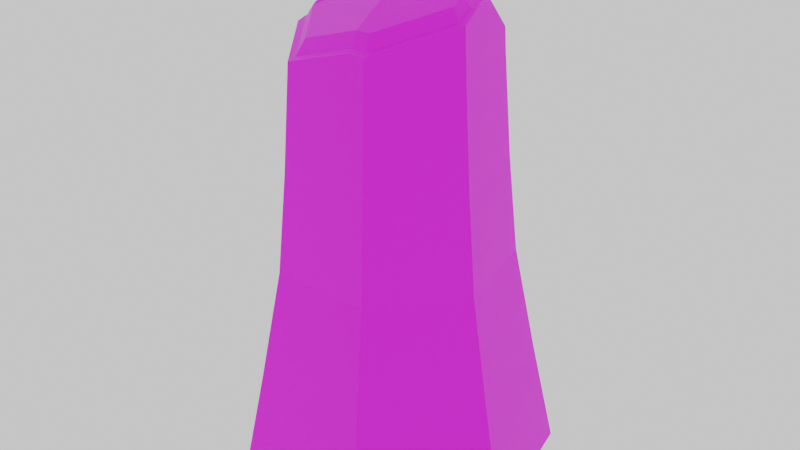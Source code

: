 # Source: Common_Tree_Stump_01.blend  (saved by Blender 2.92.15; exported with 4.5.12 LTS)
import bpy
from mathutils import Matrix  # noqa: F401  (used for matrix-valued properties, if any)

bpy.ops.wm.read_factory_settings(use_empty=True)
scene = bpy.context.scene
scene.name = 'Scene'

# ---- images (referenced by path relative to the original .blend; pixels are not part of the script)
import os
ASSET_DIR = os.environ.get("B2B_ASSET_DIR", "")  # directory of the original .blend (textures are referenced by path, not embedded)
HERE = os.path.dirname(os.path.abspath(__file__))  # packed textures are extracted next to this script under _unpacked/

def load_image(name, relpath, width, height, colorspace="sRGB"):
    """Load a texture the original file referenced (path relative to the .blend, or extracted next to this script)."""
    p = next((c for c in (os.path.join(HERE, relpath), os.path.join(ASSET_DIR, relpath)) if relpath and os.path.exists(c)), "")
    if p:
        img = bpy.data.images.load(p, check_existing=True)
        img.name = name
    else:  # same state as the original file: an image datablock whose file is absent (Cycles renders it pink)
        img = bpy.data.images.new(name, width, height)
        img.source = "FILE"
        img.filepath = "//" + (relpath or name)
    img.colorspace_settings.name = colorspace
    return img
img_mytree_pinus_rings_png = load_image('MyTree_Pinus_Rings.png', 'MyTree_Pinus_Rings.png', 1024, 1024, 'sRGB')

# ---- materials (node trees are filled in below, after node groups)
mat_common_tree_01_trunk = bpy.data.materials.new('Common Tree 01_Trunk')
mat_common_tree_01_trunk.use_transparent_shadow = False

# ---- node groups
ng_auto_smooth = bpy.data.node_groups.new('Auto Smooth', 'GeometryNodeTree')
_s = ng_auto_smooth.interface.new_socket(name='Geometry', in_out='OUTPUT', socket_type='NodeSocketGeometry')
_s = ng_auto_smooth.interface.new_socket(name='Geometry', in_out='INPUT', socket_type='NodeSocketGeometry')
_s = ng_auto_smooth.interface.new_socket(name='Angle', in_out='INPUT', socket_type='NodeSocketFloat')
_s.subtype = 'ANGLE'
_s.min_value = 0.0
_s.max_value = 3.142
ng_auto_smooth.is_modifier = True
_N = ng_auto_smooth.nodes; _L = ng_auto_smooth.links
n0 = _N.new('NodeGroupOutput'); n0.name = 'Group Output'; n0.location = (480, -100)
n1 = _N.new('NodeGroupInput'); n1.name = 'Group Input'; n1.location = (-420, -300)
n2 = _N.new('NodeGroupInput'); n2.name = 'Group Input.001'; n2.location = (-60, -100)
n3 = _N.new('GeometryNodeSetShadeSmooth'); n3.name = 'Set Shade Smooth'; n3.location = (120, -100)
n3.domain = 'EDGE'
n4 = _N.new('GeometryNodeSetShadeSmooth'); n4.name = 'Set Shade Smooth.001'; n4.location = (300, -100)
n5 = _N.new('GeometryNodeInputMeshEdgeAngle'); n5.name = 'Edge Angle'; n5.location = (-420, -220)
n6 = _N.new('GeometryNodeInputEdgeSmooth'); n6.name = 'Is Edge Smooth'; n6.location = (-60, -160)
n7 = _N.new('GeometryNodeInputShadeSmooth'); n7.name = 'Is Face Smooth'; n7.location = (-240, -340)
n8 = _N.new('FunctionNodeBooleanMath'); n8.name = 'Boolean Math'; n8.location = (-60, -220)
n9 = _N.new('FunctionNodeCompare'); n9.name = 'Compare'; n9.location = (-240, -180)
n9.operation = 'LESS_EQUAL'
_L.new(n5.outputs[0], n9.inputs[0])
_L.new(n4.outputs[0], n0.inputs[0])
_L.new(n1.outputs[1], n9.inputs[1])
_L.new(n9.outputs[0], n8.inputs[0])
_L.new(n7.outputs[0], n8.inputs[1])
_L.new(n2.outputs[0], n3.inputs[0])
_L.new(n6.outputs[0], n3.inputs[1])
_L.new(n3.outputs[0], n4.inputs[0])
_L.new(n8.outputs[0], n3.inputs[2])
n0.is_active_output = True

# ---- material node trees
mat_common_tree_01_trunk.use_nodes = True; mat_common_tree_01_trunk.node_tree.nodes.clear()
_N = mat_common_tree_01_trunk.node_tree.nodes; _L = mat_common_tree_01_trunk.node_tree.links
n0 = _N.new('ShaderNodeBsdfPrincipled'); n0.name = 'Principled BSDF'; n0.location = (10, 300)
n0.distribution = 'GGX'
n0.subsurface_method = 'BURLEY'
n0.inputs[3].default_value = 1.45
n0.inputs[27].default_value = (0.0, 0.0, 0.0, 1.0)
n0.inputs[28].default_value = 1.0
n1 = _N.new('ShaderNodeOutputMaterial'); n1.name = 'Material Output'; n1.location = (300, 300)
n2 = _N.new('ShaderNodeTexImage'); n2.name = 'Image Texture'; n2.location = (-297, 231)
n2.image = img_mytree_pinus_rings_png
_L.new(n0.outputs[0], n1.inputs[0])
_L.new(n2.outputs[0], n0.inputs[0])
n1.is_active_output = True

# ---- world
world_world = bpy.data.worlds.new('World'); scene.world = world_world
world_world.use_nodes = True; world_world.node_tree.nodes.clear()
_N = world_world.node_tree.nodes; _L = world_world.node_tree.links
n0 = _N.new('ShaderNodeOutputWorld'); n0.name = 'World Output'; n0.location = (300, 300)
n1 = _N.new('ShaderNodeBackground'); n1.name = 'Background.001'; n1.location = (-161, 293)
_L.new(n1.outputs[0], n0.inputs[0])
n0.is_active_output = True
world_world.color = (0.05088, 0.05088, 0.05088)
world_world.use_sun_shadow = False
world_world.sun_shadow_jitter_overblur = 0.0

# ---- meshes
me_circle = bpy.data.meshes.new('Circle')
me_circle.from_pydata([(0.001778, 0.2527, 0.2147), (-0.1855, 0.1625, 0.2147), (-0.2317, -0.04013, 0.2148), (-0.1021, -0.2026, 0.2148), (0.1057, -0.2026, 0.2148), (0.2353, -0.04013, 0.2147), (0.189, 0.1625, 0.2147), (0.001788, 0.3487, -0.2352), (-0.2606, 0.2224, -0.2352), (-0.3254, -0.0615, -0.2352), (-0.1438, -0.2892, -0.2352), (0.1474, -0.2892, -0.2352), (0.3289, -0.0615, -0.2352), (0.2641, 0.2224, -0.2352), (0.1596, 0.1388, 0.6208), (0.1987, -0.03257, 0.6209), (0.08911, -0.17, 0.6211), (-0.08668, -0.17, 0.6212), (-0.1963, -0.03257, 0.6211), (-0.1572, 0.1388, 0.6209), (0.1725, 0.1492, 0.4142), (0.09641, -0.1843, 0.4144), (-0.2118, -0.03585, 0.4144), (0.001486, 0.2316, 0.4142), (0.2148, -0.03585, 0.4143), (-0.09343, -0.1843, 0.4145), (-0.1695, 0.1492, 0.4143), (0.2252, 0.1913, -0.01025), (0.001783, 0.2989, -0.01025), (0.1258, -0.2443, -0.01025), (0.2803, -0.05041, -0.01025), (-0.2768, -0.05041, -0.01025), (-0.1222, -0.2443, -0.01025), (-0.2216, 0.1913, -0.01025), (0.1782, -0.02834, 0.7153), (0.08091, -0.1537, 0.6752), (0.1675, 0.0152, 0.7297), (-0.1797, -0.02943, 0.6539), (-0.08012, -0.1558, 0.6346), (0.05117, -0.1537, 0.6756), (-0.1778, -0.0212, 0.6611), (-0.1445, 0.1277, 0.6618), (-0.0989, 0.1482, 0.6911), (-0.00521, 0.1976, 0.6306), (0.02106, 0.1915, 0.6327), (0.1448, 0.1294, 0.6764), (0.001802, 0.2013, 0.6258), (0.1689, 0.0722, 0.7302), (0.08784, -0.1675, 0.6708), (0.1935, -0.03151, 0.7143), (0.1812, 0.0184, 0.7302), (-0.08655, -0.1697, 0.6271), (0.05149, -0.1675, 0.6708), (-0.1948, -0.03226, 0.6481), (-0.1558, 0.1377, 0.6523), (-0.1912, -0.01784, 0.6549), (0.02763, 0.2024, 0.6208), (0.001218, 0.2159, 0.6112), (-0.01263, 0.2084, 0.6208), (-0.1051, 0.1603, 0.6832), (0.1551, 0.06985, 0.7321), (0.1575, 0.1371, 0.6667), (0.1607, -0.02132, 0.7375), (0.07236, -0.135, 0.7011), (0.151, 0.01818, 0.7505), (-0.1641, -0.02231, 0.6817), (-0.07374, -0.137, 0.6642), (0.04538, -0.1351, 0.7015), (0.00343, 0.02108, 0.751), (-0.1624, -0.01485, 0.6883), (-0.1322, 0.1202, 0.6889), (-0.05535, 0.06701, 0.751), (-0.09078, 0.1389, 0.7155), (-0.005772, 0.1836, 0.6606), (-0.04704, 0.09999, 0.751), (0.01806, 0.1781, 0.6625), (0.1303, 0.1218, 0.7022), (0.0005898, 0.187, 0.6562), (0.1396, 0.06777, 0.7527)], [], [(28, 27, 13, 7), (30, 29, 11, 12), (32, 31, 9, 10), (33, 28, 7, 8), (27, 30, 12, 13), (29, 32, 10, 11), (31, 33, 8, 9), (26, 22, 18, 19), (25, 21, 16, 17), (24, 20, 14, 15), (22, 25, 17, 18), (21, 24, 15, 16), (6, 0, 23, 20), (4, 5, 24, 21), (2, 3, 25, 22), (0, 1, 26, 23), (5, 6, 20, 24), (3, 4, 21, 25), (1, 2, 22, 26), (2, 1, 33, 31), (4, 3, 32, 29), (6, 5, 30, 27), (1, 0, 28, 33), (3, 2, 31, 32), (5, 4, 29, 30), (0, 6, 27, 28), (48, 16, 15, 49), (38, 39, 67, 66), (18, 17, 51, 53), (51, 17, 16, 48, 52), (43, 42, 72, 73), (19, 18, 53, 55, 54), (34, 36, 64, 62), (23, 26, 19, 58, 57), (56, 14, 20, 23, 57), (14, 56, 61), (49, 15, 14, 61, 47, 50), (46, 43, 73, 77), (58, 19, 54, 59), (35, 34, 62, 63), (34, 35, 48, 49), (36, 34, 49, 50), (39, 38, 51, 52), (38, 37, 53, 51), (35, 39, 52, 48), (40, 41, 54, 55), (37, 40, 55, 53), (46, 44, 56, 57), (43, 46, 57, 58), (42, 43, 58, 59), (45, 60, 47, 61), (44, 45, 61, 56), (60, 36, 50, 47), (41, 42, 59, 54), (67, 63, 62, 64, 68), (69, 65, 66, 67, 68, 71), (75, 77, 73, 72, 74, 78, 76), (72, 70, 69, 71, 74), (74, 71, 68, 64, 78), (60, 45, 76, 78), (37, 38, 66, 65), (45, 44, 75, 76), (39, 35, 63, 67), (36, 60, 78, 64), (41, 40, 69, 70), (42, 41, 70, 72), (40, 37, 65, 69), (44, 46, 77, 75)])
_k = set([(34, 35), (34, 36), (34, 62), (35, 39), (35, 63), (36, 60), (36, 64), (37, 38), (37, 40), (37, 65), (38, 39), (38, 66), (39, 67), (40, 41), (40, 69), (41, 42), (41, 70), (42, 43), (42, 72), (43, 46), (43, 73), (44, 45), (44, 46), (44, 75), (45, 60), (45, 76), (46, 77), (47, 50), (47, 61), (48, 49), (48, 52), (49, 50), (51, 52), (51, 53), (53, 55), (54, 55), (54, 59), (56, 57), (56, 61), (57, 58), (58, 59), (60, 78), (62, 63), (62, 64), (63, 67), (64, 68), (64, 78), (65, 66), (65, 69), (66, 67), (67, 68), (68, 71), (69, 70), (69, 71), (70, 72), (71, 74), (72, 73), (72, 74), (73, 77), (74, 78), (75, 76), (75, 77), (76, 78)])
me_circle.attributes.new('sharp_edge', 'BOOLEAN', 'EDGE').data.foreach_set('value', [ (min(e.vertices), max(e.vertices)) in _k for e in me_circle.edges])
_uv = me_circle.uv_layers.new(name='UVMap')
_uv.uv.foreach_set('vector', [0.1232, 0.4043, 0.1232, 0.5224, 0.01654, 0.5224, 0.01654, 0.4043, 0.1232, 0.706, 0.1232, 0.8571, 0.01654, 0.8571, 0.01654, 0.706, 0.1232, 0.01385, 0.1232, 0.1301, 0.01654, 0.1301, 0.01654, 0.01385, 0.1232, 0.2637, 0.1232, 0.4043, 0.01654, 0.4043, 0.01654, 0.2637, 0.1232, 0.5224, 0.1232, 0.706, 0.01654, 0.706, 0.01654, 0.5224, 0.1232, 0.8571, 0.1232, 0.987, 0.01654, 0.987, 0.01654, 0.8571, 0.1232, 0.1301, 0.1232, 0.2637, 0.01654, 0.2637, 0.01654, 0.1301, 0.3364, 0.2637, 0.3364, 0.1301, 0.4246, 0.1301, 0.4246, 0.2637, 0.3364, 0.987, 0.3364, 0.8571, 0.4246, 0.8571, 0.4216, 0.987, 0.3364, 0.706, 0.3364, 0.5224, 0.4246, 0.5224, 0.4246, 0.706, 0.3364, 0.1301, 0.3364, 0.01385, 0.4246, 0.01385, 0.4246, 0.1301, 0.3364, 0.8571, 0.3364, 0.706, 0.4246, 0.706, 0.4246, 0.8571, 0.2333, 0.5224, 0.2333, 0.4043, 0.3364, 0.4043, 0.3364, 0.5224, 0.2333, 0.8571, 0.2333, 0.706, 0.3364, 0.706, 0.3364, 0.8571, 0.2333, 0.1301, 0.2333, 0.01385, 0.3364, 0.01385, 0.3364, 0.1301, 0.2333, 0.4043, 0.2333, 0.2637, 0.3364, 0.2637, 0.3364, 0.4043, 0.2333, 0.706, 0.2333, 0.5224, 0.3364, 0.5224, 0.3364, 0.706, 0.2333, 0.987, 0.2333, 0.8571, 0.3364, 0.8571, 0.3364, 0.987, 0.2333, 0.2637, 0.2333, 0.1301, 0.3364, 0.1301, 0.3364, 0.2637, 0.2333, 0.1301, 0.2333, 0.2637, 0.1232, 0.2637, 0.1232, 0.1301, 0.2333, 0.8571, 0.2333, 0.987, 0.1232, 0.987, 0.1232, 0.8571, 0.2333, 0.5224, 0.2333, 0.706, 0.1232, 0.706, 0.1232, 0.5224, 0.2333, 0.2637, 0.2333, 0.4043, 0.1232, 0.4043, 0.1232, 0.2637, 0.2333, 0.01385, 0.2333, 0.1301, 0.1232, 0.1301, 0.1232, 0.01385, 0.2333, 0.706, 0.2333, 0.8571, 0.1232, 0.8571, 0.1232, 0.706, 0.2333, 0.4043, 0.2333, 0.5224, 0.1232, 0.5224, 0.1232, 0.4043, 0.4888, 0.8571, 0.4246, 0.8571, 0.4246, 0.706, 0.4888, 0.706, 0.6508, 0.5421, 0.8104, 0.5446, 0.8034, 0.5671, 0.6585, 0.5648, 0.4246, 0.1301, 0.4246, 0.01385, 0.4888, 0.01385, 0.4888, 0.1301, 0.4888, 0.987, 0.4216, 0.987, 0.4246, 0.8571, 0.4888, 0.8571, 0.4888, 0.913, 0.7419, 0.9675, 0.628, 0.9081, 0.6378, 0.8968, 0.7412, 0.9507, 0.4246, 0.2637, 0.4246, 0.1301, 0.4888, 0.1301, 0.4888, 0.1795, 0.4888, 0.2637, 0.9649, 0.6956, 0.9519, 0.748, 0.9317, 0.7516, 0.9435, 0.704, 0.3364, 0.4043, 0.3364, 0.2637, 0.4246, 0.2637, 0.4246, 0.3892, 0.4246, 0.4043, 0.4246, 0.4207, 0.4246, 0.5224, 0.3364, 0.5224, 0.3364, 0.4043, 0.4246, 0.4043, 0.4246, 0.5224, 0.4246, 0.4207, 0.4888, 0.5236, 0.4888, 0.706, 0.4246, 0.706, 0.4246, 0.5224, 0.4888, 0.5236, 0.4888, 0.5644, 0.4888, 0.6027, 0.7504, 0.972, 0.7419, 0.9675, 0.7412, 0.9507, 0.7489, 0.9548, 0.4246, 0.3892, 0.4246, 0.2637, 0.4888, 0.2637, 0.4888, 0.3241, 0.8465, 0.5447, 0.9649, 0.6956, 0.9435, 0.704, 0.8362, 0.5671, 0.9649, 0.6956, 0.8465, 0.5447, 0.855, 0.528, 0.9834, 0.6917, 0.9519, 0.748, 0.9649, 0.6956, 0.9834, 0.6917, 0.9685, 0.7518, 0.8104, 0.5446, 0.6508, 0.5421, 0.643, 0.5254, 0.8108, 0.528, 0.6508, 0.5421, 0.5297, 0.6942, 0.5113, 0.6908, 0.643, 0.5254, 0.8465, 0.5447, 0.8104, 0.5446, 0.8108, 0.528, 0.855, 0.528, 0.532, 0.7041, 0.5725, 0.8834, 0.5588, 0.8954, 0.5158, 0.7082, 0.5297, 0.6942, 0.532, 0.7041, 0.5158, 0.7082, 0.5113, 0.6908, 0.7504, 0.972, 0.7738, 0.9602, 0.7818, 0.9733, 0.7497, 0.9895, 0.7419, 0.9675, 0.7504, 0.972, 0.7497, 0.9895, 0.7328, 0.9806, 0.628, 0.9081, 0.7419, 0.9675, 0.7328, 0.9806, 0.6204, 0.9226, 0.9242, 0.8854, 0.9367, 0.8138, 0.9535, 0.8166, 0.9397, 0.8948, 0.7738, 0.9602, 0.9242, 0.8854, 0.9397, 0.8948, 0.7818, 0.9733, 0.9367, 0.8138, 0.9519, 0.748, 0.9685, 0.7518, 0.9535, 0.8166, 0.5725, 0.8834, 0.628, 0.9081, 0.6204, 0.9226, 0.5588, 0.8954, 0.8034, 0.5671, 0.8362, 0.5671, 0.9435, 0.704, 0.9317, 0.7516, 0.7524, 0.755, 0.5508, 0.7118, 0.5487, 0.7028, 0.6585, 0.5648, 0.8034, 0.5671, 0.7524, 0.755, 0.6809, 0.8103, 0.7701, 0.9441, 0.7489, 0.9548, 0.7412, 0.9507, 0.6378, 0.8968, 0.691, 0.85, 0.9179, 0.8112, 0.9066, 0.8762, 0.6378, 0.8968, 0.5875, 0.8744, 0.5508, 0.7118, 0.6809, 0.8103, 0.691, 0.85, 0.691, 0.85, 0.6809, 0.8103, 0.7524, 0.755, 0.9317, 0.7516, 0.9179, 0.8112, 0.9367, 0.8138, 0.9242, 0.8854, 0.9066, 0.8762, 0.9179, 0.8112, 0.5297, 0.6942, 0.6508, 0.5421, 0.6585, 0.5648, 0.5487, 0.7028, 0.9242, 0.8854, 0.7738, 0.9602, 0.7701, 0.9441, 0.9066, 0.8762, 0.8104, 0.5446, 0.8465, 0.5447, 0.8362, 0.5671, 0.8034, 0.5671, 0.9519, 0.748, 0.9367, 0.8138, 0.9179, 0.8112, 0.9317, 0.7516, 0.5725, 0.8834, 0.532, 0.7041, 0.5508, 0.7118, 0.5875, 0.8744, 0.628, 0.9081, 0.5725, 0.8834, 0.5875, 0.8744, 0.6378, 0.8968, 0.532, 0.7041, 0.5297, 0.6942, 0.5487, 0.7028, 0.5508, 0.7118, 0.7738, 0.9602, 0.7504, 0.972, 0.7489, 0.9548, 0.7701, 0.9441])
me_circle.materials.append(mat_common_tree_01_trunk)
me_circle.use_remesh_fix_poles = True
me_circle.use_remesh_preserve_attributes = False
me_circle.use_mirror_vertex_groups = False
me_circle.update()

# ---- objects
ob_axis__common_tree_01 = bpy.data.objects.new('[Axis] Common Tree 01', None)
ob_mesh___common_tree_01 = bpy.data.objects.new('[Mesh]  Common Tree 01', me_circle)

# ---- transforms, parenting, visibility, modifiers, constraints
ob_axis__common_tree_01.location = (0.0, 0.0, 0.0)
ob_axis__common_tree_01.lineart.crease_threshold = 0.0
ob_mesh___common_tree_01.parent = ob_axis__common_tree_01
ob_mesh___common_tree_01.location = (0.0, 0.0, 0.0)
ob_mesh___common_tree_01.lineart.crease_threshold = 0.0
_vg = ob_mesh___common_tree_01.vertex_groups.new(name='branches')
_vg = ob_mesh___common_tree_01.vertex_groups.new(name='trunk')
_vg = ob_mesh___common_tree_01.vertex_groups.new(name='lengh')
_m = ob_mesh___common_tree_01.modifiers.new('Auto Smooth', 'NODES')
_m.node_group = ng_auto_smooth
_gi = [s.identifier for s in ng_auto_smooth.interface.items_tree if s.item_type == 'SOCKET' and s.in_out == 'INPUT']
_m[_gi[1]] = 0.9599  # Angle

# ---- collection membership
scene.collection.objects.link(ob_axis__common_tree_01)
scene.collection.objects.link(ob_mesh___common_tree_01)

# ---- scene / render settings (as saved in the file)
scene.frame_start = 1; scene.frame_end = 250; scene.frame_set(1)
scene.render.engine = 'BLENDER_EEVEE_NEXT'
scene.cycles.use_denoising = False
scene.cycles.samples = 128
scene.cycles.sampling_pattern = 'TABULATED_SOBOL'
scene.cycles.use_adaptive_sampling = False
scene.cycles.use_light_tree = False
scene.view_settings.view_transform = 'Filmic'
bpy.context.view_layer.update()

# ---- added for rendering (the .blend has no active camera): camera
cam_auto = bpy.data.cameras.new('AutoCamera')
cam_auto.lens = 50.0
cam_auto.sensor_width = 36.0
cam_auto.clip_end = 1000.0
ob_auto_camera = bpy.data.objects.new('AutoCamera', cam_auto)
scene.collection.objects.link(ob_auto_camera)
ob_auto_camera.location = (1.24687, -1.46431, 1.2548)
ob_auto_camera.rotation_euler = (1.09748, -7.21219e-08, 0.694738)
scene.camera = ob_auto_camera
bpy.context.view_layer.update()
